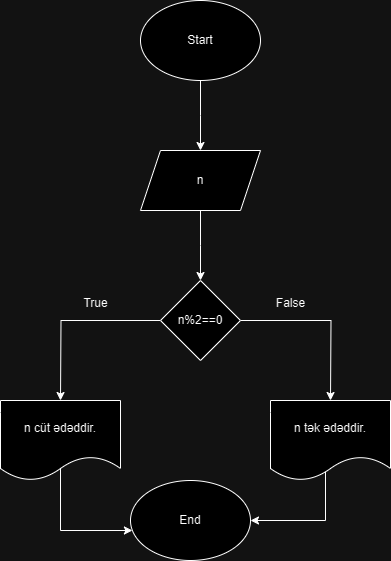

The diagram above was exported from draw.io. Its source (the exported page's mxGraphModel, read from the mxfile embedded in the PNG):
<mxGraphModel dx="1050" dy="573" grid="1" gridSize="10" guides="1" tooltips="1" connect="1" arrows="1" fold="1" page="1" pageScale="1" pageWidth="850" pageHeight="1100" math="0" shadow="0">
  <root>
    <mxCell id="0" />
    <mxCell id="1" parent="0" />
    <mxCell id="V0lZUNfcBWjKndLXOwoI-3" style="edgeStyle=orthogonalEdgeStyle;rounded=0;orthogonalLoop=1;jettySize=auto;html=1;exitX=0.5;exitY=1;exitDx=0;exitDy=0;" edge="1" parent="1" source="V0lZUNfcBWjKndLXOwoI-1">
      <mxGeometry relative="1" as="geometry">
        <mxPoint x="360" y="230" as="targetPoint" />
      </mxGeometry>
    </mxCell>
    <mxCell id="V0lZUNfcBWjKndLXOwoI-1" value="Start" style="ellipse;whiteSpace=wrap;html=1;" vertex="1" parent="1">
      <mxGeometry x="300" y="80" width="120" height="80" as="geometry" />
    </mxCell>
    <mxCell id="V0lZUNfcBWjKndLXOwoI-7" style="edgeStyle=orthogonalEdgeStyle;rounded=0;orthogonalLoop=1;jettySize=auto;html=1;exitX=0.5;exitY=1;exitDx=0;exitDy=0;" edge="1" parent="1" source="V0lZUNfcBWjKndLXOwoI-4">
      <mxGeometry relative="1" as="geometry">
        <mxPoint x="360" y="360" as="targetPoint" />
      </mxGeometry>
    </mxCell>
    <mxCell id="V0lZUNfcBWjKndLXOwoI-4" value="n" style="shape=parallelogram;perimeter=parallelogramPerimeter;whiteSpace=wrap;html=1;fixedSize=1;" vertex="1" parent="1">
      <mxGeometry x="300" y="230" width="120" height="60" as="geometry" />
    </mxCell>
    <mxCell id="V0lZUNfcBWjKndLXOwoI-10" style="edgeStyle=orthogonalEdgeStyle;rounded=0;orthogonalLoop=1;jettySize=auto;html=1;exitX=1;exitY=0.5;exitDx=0;exitDy=0;" edge="1" parent="1" source="V0lZUNfcBWjKndLXOwoI-8">
      <mxGeometry relative="1" as="geometry">
        <mxPoint x="490" y="480" as="targetPoint" />
      </mxGeometry>
    </mxCell>
    <mxCell id="V0lZUNfcBWjKndLXOwoI-11" style="edgeStyle=orthogonalEdgeStyle;rounded=0;orthogonalLoop=1;jettySize=auto;html=1;exitX=0;exitY=0.5;exitDx=0;exitDy=0;" edge="1" parent="1" source="V0lZUNfcBWjKndLXOwoI-8">
      <mxGeometry relative="1" as="geometry">
        <mxPoint x="220" y="480" as="targetPoint" />
      </mxGeometry>
    </mxCell>
    <mxCell id="V0lZUNfcBWjKndLXOwoI-8" value="n%2==0" style="rhombus;whiteSpace=wrap;html=1;" vertex="1" parent="1">
      <mxGeometry x="320" y="360" width="80" height="80" as="geometry" />
    </mxCell>
    <mxCell id="V0lZUNfcBWjKndLXOwoI-15" style="edgeStyle=orthogonalEdgeStyle;rounded=0;orthogonalLoop=1;jettySize=auto;html=1;exitX=0.5;exitY=1;exitDx=0;exitDy=0;" edge="1" parent="1" target="V0lZUNfcBWjKndLXOwoI-16">
      <mxGeometry relative="1" as="geometry">
        <mxPoint x="485" y="600" as="targetPoint" />
        <mxPoint x="485" y="540" as="sourcePoint" />
        <Array as="points">
          <mxPoint x="485" y="600" />
        </Array>
      </mxGeometry>
    </mxCell>
    <mxCell id="V0lZUNfcBWjKndLXOwoI-17" value="" style="edgeStyle=orthogonalEdgeStyle;rounded=0;orthogonalLoop=1;jettySize=auto;html=1;exitX=0.5;exitY=1;exitDx=0;exitDy=0;" edge="1" parent="1" target="V0lZUNfcBWjKndLXOwoI-16">
      <mxGeometry relative="1" as="geometry">
        <mxPoint x="360" y="600" as="targetPoint" />
        <mxPoint x="220" y="540" as="sourcePoint" />
        <Array as="points">
          <mxPoint x="220" y="610" />
        </Array>
      </mxGeometry>
    </mxCell>
    <mxCell id="V0lZUNfcBWjKndLXOwoI-16" value="End" style="ellipse;whiteSpace=wrap;html=1;" vertex="1" parent="1">
      <mxGeometry x="290" y="560" width="120" height="80" as="geometry" />
    </mxCell>
    <mxCell id="V0lZUNfcBWjKndLXOwoI-18" value="True" style="text;html=1;align=center;verticalAlign=middle;resizable=0;points=[];autosize=1;strokeColor=none;fillColor=none;" vertex="1" parent="1">
      <mxGeometry x="230" y="368" width="50" height="30" as="geometry" />
    </mxCell>
    <mxCell id="V0lZUNfcBWjKndLXOwoI-20" value="False" style="text;html=1;align=center;verticalAlign=middle;resizable=0;points=[];autosize=1;strokeColor=none;fillColor=none;" vertex="1" parent="1">
      <mxGeometry x="425" y="368" width="50" height="30" as="geometry" />
    </mxCell>
    <mxCell id="V0lZUNfcBWjKndLXOwoI-21" value="n cüt ədəddir." style="shape=document;whiteSpace=wrap;html=1;boundedLbl=1;" vertex="1" parent="1">
      <mxGeometry x="160" y="480" width="120" height="80" as="geometry" />
    </mxCell>
    <mxCell id="V0lZUNfcBWjKndLXOwoI-22" value="n tək ədəddir." style="shape=document;whiteSpace=wrap;html=1;boundedLbl=1;" vertex="1" parent="1">
      <mxGeometry x="430" y="480" width="120" height="80" as="geometry" />
    </mxCell>
  </root>
</mxGraphModel>